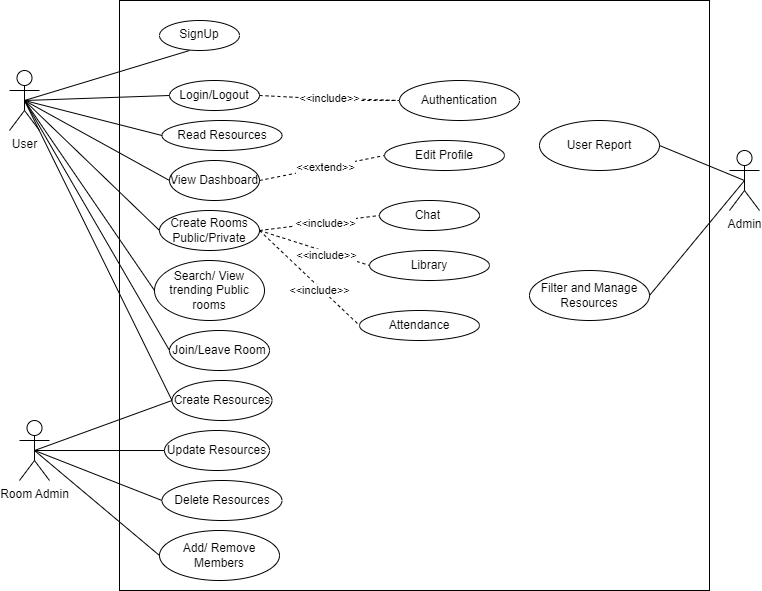

The diagram above was exported from draw.io. Its source (the exported page's mxGraphModel, read from the mxfile embedded in the PNG):
<mxGraphModel dx="1035" dy="574" grid="1" gridSize="10" guides="1" tooltips="1" connect="1" arrows="1" fold="1" page="1" pageScale="1" pageWidth="850" pageHeight="1100" math="0" shadow="0">
  <root>
    <mxCell id="0" />
    <mxCell id="1" parent="0" />
    <mxCell id="jyIxc-UzyjHQJ8XHSzw2-1" value="" style="whiteSpace=wrap;html=1;aspect=fixed;" vertex="1" parent="1">
      <mxGeometry x="160" y="70" width="590" height="590" as="geometry" />
    </mxCell>
    <mxCell id="jyIxc-UzyjHQJ8XHSzw2-2" value="User" style="shape=umlActor;verticalLabelPosition=bottom;verticalAlign=top;html=1;outlineConnect=0;" vertex="1" parent="1">
      <mxGeometry x="50" y="140" width="30" height="60" as="geometry" />
    </mxCell>
    <mxCell id="jyIxc-UzyjHQJ8XHSzw2-4" value="Room Admin" style="shape=umlActor;verticalLabelPosition=bottom;verticalAlign=top;html=1;outlineConnect=0;" vertex="1" parent="1">
      <mxGeometry x="60" y="490" width="30" height="60" as="geometry" />
    </mxCell>
    <mxCell id="jyIxc-UzyjHQJ8XHSzw2-5" value="Admin" style="shape=umlActor;verticalLabelPosition=bottom;verticalAlign=top;html=1;outlineConnect=0;" vertex="1" parent="1">
      <mxGeometry x="770" y="220" width="30" height="60" as="geometry" />
    </mxCell>
    <mxCell id="jyIxc-UzyjHQJ8XHSzw2-9" value="SignUp" style="ellipse;whiteSpace=wrap;html=1;verticalAlign=top;" vertex="1" parent="1">
      <mxGeometry x="200" y="90" width="80" height="30" as="geometry" />
    </mxCell>
    <mxCell id="jyIxc-UzyjHQJ8XHSzw2-12" value="" style="endArrow=none;html=1;rounded=0;entryX=0.375;entryY=1;entryDx=0;entryDy=0;entryPerimeter=0;exitX=0.5;exitY=0.5;exitDx=0;exitDy=0;exitPerimeter=0;" edge="1" parent="1" source="jyIxc-UzyjHQJ8XHSzw2-2" target="jyIxc-UzyjHQJ8XHSzw2-9">
      <mxGeometry width="50" height="50" relative="1" as="geometry">
        <mxPoint x="350" y="290" as="sourcePoint" />
        <mxPoint x="400" y="240" as="targetPoint" />
        <Array as="points" />
      </mxGeometry>
    </mxCell>
    <mxCell id="jyIxc-UzyjHQJ8XHSzw2-13" value="" style="endArrow=none;html=1;rounded=0;entryX=0;entryY=0.5;entryDx=0;entryDy=0;exitX=0.5;exitY=0.5;exitDx=0;exitDy=0;exitPerimeter=0;" edge="1" parent="1" source="jyIxc-UzyjHQJ8XHSzw2-2" target="jyIxc-UzyjHQJ8XHSzw2-14">
      <mxGeometry width="50" height="50" relative="1" as="geometry">
        <mxPoint x="70" y="170" as="sourcePoint" />
        <mxPoint x="240" y="130" as="targetPoint" />
        <Array as="points" />
      </mxGeometry>
    </mxCell>
    <mxCell id="jyIxc-UzyjHQJ8XHSzw2-14" value="Login/Logout" style="ellipse;whiteSpace=wrap;html=1;" vertex="1" parent="1">
      <mxGeometry x="210" y="150" width="90" height="30" as="geometry" />
    </mxCell>
    <mxCell id="jyIxc-UzyjHQJ8XHSzw2-15" value="View Dashboard" style="ellipse;whiteSpace=wrap;html=1;" vertex="1" parent="1">
      <mxGeometry x="210" y="230" width="90" height="40" as="geometry" />
    </mxCell>
    <mxCell id="jyIxc-UzyjHQJ8XHSzw2-16" value="Create Rooms&lt;br&gt;Public/Private" style="ellipse;whiteSpace=wrap;html=1;" vertex="1" parent="1">
      <mxGeometry x="200" y="280" width="100" height="40" as="geometry" />
    </mxCell>
    <mxCell id="jyIxc-UzyjHQJ8XHSzw2-17" value="Search/ View trending Public rooms" style="ellipse;whiteSpace=wrap;html=1;" vertex="1" parent="1">
      <mxGeometry x="195" y="330" width="110" height="60" as="geometry" />
    </mxCell>
    <mxCell id="jyIxc-UzyjHQJ8XHSzw2-19" value="Join/Leave Room" style="ellipse;whiteSpace=wrap;html=1;" vertex="1" parent="1">
      <mxGeometry x="210" y="400" width="100" height="40" as="geometry" />
    </mxCell>
    <mxCell id="jyIxc-UzyjHQJ8XHSzw2-20" value="Create Resources" style="ellipse;whiteSpace=wrap;html=1;" vertex="1" parent="1">
      <mxGeometry x="212.5" y="450" width="100" height="40" as="geometry" />
    </mxCell>
    <mxCell id="jyIxc-UzyjHQJ8XHSzw2-21" value="Update Resources" style="ellipse;whiteSpace=wrap;html=1;" vertex="1" parent="1">
      <mxGeometry x="205" y="500" width="105" height="40" as="geometry" />
    </mxCell>
    <mxCell id="jyIxc-UzyjHQJ8XHSzw2-22" value="Read Resources" style="ellipse;whiteSpace=wrap;html=1;" vertex="1" parent="1">
      <mxGeometry x="202.5" y="190" width="120" height="30" as="geometry" />
    </mxCell>
    <mxCell id="jyIxc-UzyjHQJ8XHSzw2-23" value="Delete Resources" style="ellipse;whiteSpace=wrap;html=1;" vertex="1" parent="1">
      <mxGeometry x="202.5" y="550" width="120" height="40" as="geometry" />
    </mxCell>
    <mxCell id="jyIxc-UzyjHQJ8XHSzw2-25" value="Add/ Remove Members" style="ellipse;whiteSpace=wrap;html=1;" vertex="1" parent="1">
      <mxGeometry x="200" y="600" width="120" height="50" as="geometry" />
    </mxCell>
    <mxCell id="jyIxc-UzyjHQJ8XHSzw2-26" value="" style="endArrow=none;dashed=1;html=1;rounded=0;exitX=1;exitY=0.5;exitDx=0;exitDy=0;entryX=0.4;entryY=0.167;entryDx=0;entryDy=0;entryPerimeter=0;" edge="1" parent="1" source="jyIxc-UzyjHQJ8XHSzw2-14" target="jyIxc-UzyjHQJ8XHSzw2-1">
      <mxGeometry width="50" height="50" relative="1" as="geometry">
        <mxPoint x="430" y="220" as="sourcePoint" />
        <mxPoint x="480" y="170" as="targetPoint" />
        <Array as="points">
          <mxPoint x="400" y="170" />
          <mxPoint x="440" y="170" />
        </Array>
      </mxGeometry>
    </mxCell>
    <mxCell id="jyIxc-UzyjHQJ8XHSzw2-28" value="&amp;lt;&amp;lt;include&amp;gt;&amp;gt;" style="edgeLabel;html=1;align=center;verticalAlign=middle;resizable=0;points=[];" vertex="1" connectable="0" parent="jyIxc-UzyjHQJ8XHSzw2-26">
      <mxGeometry x="-0.241" y="1" relative="1" as="geometry">
        <mxPoint as="offset" />
      </mxGeometry>
    </mxCell>
    <mxCell id="jyIxc-UzyjHQJ8XHSzw2-27" value="Authentication" style="ellipse;whiteSpace=wrap;html=1;" vertex="1" parent="1">
      <mxGeometry x="440" y="150" width="120" height="40" as="geometry" />
    </mxCell>
    <mxCell id="jyIxc-UzyjHQJ8XHSzw2-29" value="" style="endArrow=none;dashed=1;html=1;rounded=0;exitX=1;exitY=0.5;exitDx=0;exitDy=0;entryX=0;entryY=0.5;entryDx=0;entryDy=0;" edge="1" parent="1" source="jyIxc-UzyjHQJ8XHSzw2-15" target="jyIxc-UzyjHQJ8XHSzw2-30">
      <mxGeometry width="50" height="50" relative="1" as="geometry">
        <mxPoint x="350" y="350" as="sourcePoint" />
        <mxPoint x="400" y="300" as="targetPoint" />
      </mxGeometry>
    </mxCell>
    <mxCell id="jyIxc-UzyjHQJ8XHSzw2-31" value="&amp;lt;&amp;lt;extend&amp;gt;&amp;gt;" style="edgeLabel;html=1;align=center;verticalAlign=middle;resizable=0;points=[];" vertex="1" connectable="0" parent="jyIxc-UzyjHQJ8XHSzw2-29">
      <mxGeometry x="0.0554" relative="1" as="geometry">
        <mxPoint as="offset" />
      </mxGeometry>
    </mxCell>
    <mxCell id="jyIxc-UzyjHQJ8XHSzw2-30" value="Edit Profile" style="ellipse;whiteSpace=wrap;html=1;" vertex="1" parent="1">
      <mxGeometry x="425" y="210" width="120" height="30" as="geometry" />
    </mxCell>
    <mxCell id="jyIxc-UzyjHQJ8XHSzw2-32" value="" style="endArrow=none;dashed=1;html=1;rounded=0;exitX=1;exitY=0.5;exitDx=0;exitDy=0;entryX=0;entryY=0.5;entryDx=0;entryDy=0;" edge="1" parent="1" source="jyIxc-UzyjHQJ8XHSzw2-16" target="jyIxc-UzyjHQJ8XHSzw2-33">
      <mxGeometry width="50" height="50" relative="1" as="geometry">
        <mxPoint x="350" y="350" as="sourcePoint" />
        <mxPoint x="400" y="300" as="targetPoint" />
      </mxGeometry>
    </mxCell>
    <mxCell id="jyIxc-UzyjHQJ8XHSzw2-34" value="&amp;lt;&amp;lt;include&amp;gt;&amp;gt;" style="edgeLabel;html=1;align=center;verticalAlign=middle;resizable=0;points=[];" vertex="1" connectable="0" parent="jyIxc-UzyjHQJ8XHSzw2-32">
      <mxGeometry x="0.081" y="-1" relative="1" as="geometry">
        <mxPoint as="offset" />
      </mxGeometry>
    </mxCell>
    <mxCell id="jyIxc-UzyjHQJ8XHSzw2-33" value="Chat&amp;nbsp;" style="ellipse;whiteSpace=wrap;html=1;" vertex="1" parent="1">
      <mxGeometry x="420" y="270" width="100" height="30" as="geometry" />
    </mxCell>
    <mxCell id="jyIxc-UzyjHQJ8XHSzw2-35" value="Library" style="ellipse;whiteSpace=wrap;html=1;" vertex="1" parent="1">
      <mxGeometry x="410" y="320" width="120" height="30" as="geometry" />
    </mxCell>
    <mxCell id="jyIxc-UzyjHQJ8XHSzw2-36" value="" style="endArrow=none;dashed=1;html=1;rounded=0;exitX=1;exitY=0.5;exitDx=0;exitDy=0;entryX=0;entryY=0.5;entryDx=0;entryDy=0;" edge="1" parent="1" source="jyIxc-UzyjHQJ8XHSzw2-16" target="jyIxc-UzyjHQJ8XHSzw2-35">
      <mxGeometry width="50" height="50" relative="1" as="geometry">
        <mxPoint x="340" y="440" as="sourcePoint" />
        <mxPoint x="390" y="390" as="targetPoint" />
      </mxGeometry>
    </mxCell>
    <mxCell id="jyIxc-UzyjHQJ8XHSzw2-37" value="&amp;lt;&amp;lt;include&amp;gt;&amp;gt;" style="edgeLabel;html=1;align=center;verticalAlign=middle;resizable=0;points=[];" vertex="1" connectable="0" parent="jyIxc-UzyjHQJ8XHSzw2-36">
      <mxGeometry x="0.2158" y="-3" relative="1" as="geometry">
        <mxPoint as="offset" />
      </mxGeometry>
    </mxCell>
    <mxCell id="jyIxc-UzyjHQJ8XHSzw2-38" value="Attendance" style="ellipse;whiteSpace=wrap;html=1;" vertex="1" parent="1">
      <mxGeometry x="400" y="380" width="120" height="30" as="geometry" />
    </mxCell>
    <mxCell id="jyIxc-UzyjHQJ8XHSzw2-39" value="" style="endArrow=none;dashed=1;html=1;rounded=0;exitX=1;exitY=0.5;exitDx=0;exitDy=0;entryX=0;entryY=0.5;entryDx=0;entryDy=0;" edge="1" parent="1" source="jyIxc-UzyjHQJ8XHSzw2-16" target="jyIxc-UzyjHQJ8XHSzw2-38">
      <mxGeometry width="50" height="50" relative="1" as="geometry">
        <mxPoint x="430" y="520" as="sourcePoint" />
        <mxPoint x="480" y="470" as="targetPoint" />
      </mxGeometry>
    </mxCell>
    <mxCell id="jyIxc-UzyjHQJ8XHSzw2-40" value="&amp;lt;&amp;lt;include&amp;gt;&amp;gt;" style="edgeLabel;html=1;align=center;verticalAlign=middle;resizable=0;points=[];" vertex="1" connectable="0" parent="jyIxc-UzyjHQJ8XHSzw2-39">
      <mxGeometry x="0.2095" y="-2" relative="1" as="geometry">
        <mxPoint as="offset" />
      </mxGeometry>
    </mxCell>
    <mxCell id="jyIxc-UzyjHQJ8XHSzw2-41" value="User Report" style="ellipse;whiteSpace=wrap;html=1;" vertex="1" parent="1">
      <mxGeometry x="580" y="190" width="120" height="50" as="geometry" />
    </mxCell>
    <mxCell id="jyIxc-UzyjHQJ8XHSzw2-42" value="Filter and Manage Resources" style="ellipse;whiteSpace=wrap;html=1;" vertex="1" parent="1">
      <mxGeometry x="570" y="340" width="120" height="50" as="geometry" />
    </mxCell>
    <mxCell id="jyIxc-UzyjHQJ8XHSzw2-44" value="" style="endArrow=none;html=1;rounded=0;entryX=0;entryY=0.5;entryDx=0;entryDy=0;" edge="1" parent="1" target="jyIxc-UzyjHQJ8XHSzw2-22">
      <mxGeometry width="50" height="50" relative="1" as="geometry">
        <mxPoint x="65" y="170" as="sourcePoint" />
        <mxPoint x="170" y="240" as="targetPoint" />
      </mxGeometry>
    </mxCell>
    <mxCell id="jyIxc-UzyjHQJ8XHSzw2-45" value="" style="endArrow=none;html=1;rounded=0;entryX=0;entryY=0.5;entryDx=0;entryDy=0;exitX=0.5;exitY=0.5;exitDx=0;exitDy=0;exitPerimeter=0;" edge="1" parent="1" source="jyIxc-UzyjHQJ8XHSzw2-2" target="jyIxc-UzyjHQJ8XHSzw2-15">
      <mxGeometry width="50" height="50" relative="1" as="geometry">
        <mxPoint x="70" y="350" as="sourcePoint" />
        <mxPoint x="120" y="300" as="targetPoint" />
      </mxGeometry>
    </mxCell>
    <mxCell id="jyIxc-UzyjHQJ8XHSzw2-46" value="" style="endArrow=none;html=1;rounded=0;entryX=0;entryY=0.5;entryDx=0;entryDy=0;exitX=0.5;exitY=0.5;exitDx=0;exitDy=0;exitPerimeter=0;" edge="1" parent="1" source="jyIxc-UzyjHQJ8XHSzw2-2" target="jyIxc-UzyjHQJ8XHSzw2-16">
      <mxGeometry width="50" height="50" relative="1" as="geometry">
        <mxPoint x="60" y="350" as="sourcePoint" />
        <mxPoint x="110" y="300" as="targetPoint" />
      </mxGeometry>
    </mxCell>
    <mxCell id="jyIxc-UzyjHQJ8XHSzw2-47" value="" style="endArrow=none;html=1;rounded=0;entryX=0;entryY=0.5;entryDx=0;entryDy=0;exitX=0.5;exitY=0.5;exitDx=0;exitDy=0;exitPerimeter=0;" edge="1" parent="1" source="jyIxc-UzyjHQJ8XHSzw2-2" target="jyIxc-UzyjHQJ8XHSzw2-17">
      <mxGeometry width="50" height="50" relative="1" as="geometry">
        <mxPoint x="60" y="360" as="sourcePoint" />
        <mxPoint x="110" y="310" as="targetPoint" />
      </mxGeometry>
    </mxCell>
    <mxCell id="jyIxc-UzyjHQJ8XHSzw2-48" value="" style="endArrow=none;html=1;rounded=0;entryX=0;entryY=0.5;entryDx=0;entryDy=0;exitX=0.5;exitY=0.5;exitDx=0;exitDy=0;exitPerimeter=0;" edge="1" parent="1" source="jyIxc-UzyjHQJ8XHSzw2-2" target="jyIxc-UzyjHQJ8XHSzw2-19">
      <mxGeometry width="50" height="50" relative="1" as="geometry">
        <mxPoint x="50" y="370" as="sourcePoint" />
        <mxPoint x="100" y="320" as="targetPoint" />
      </mxGeometry>
    </mxCell>
    <mxCell id="jyIxc-UzyjHQJ8XHSzw2-49" value="" style="endArrow=none;html=1;rounded=0;entryX=0;entryY=0.5;entryDx=0;entryDy=0;exitX=0.5;exitY=0.5;exitDx=0;exitDy=0;exitPerimeter=0;" edge="1" parent="1" source="jyIxc-UzyjHQJ8XHSzw2-4" target="jyIxc-UzyjHQJ8XHSzw2-20">
      <mxGeometry width="50" height="50" relative="1" as="geometry">
        <mxPoint x="140" y="500" as="sourcePoint" />
        <mxPoint x="190" y="450" as="targetPoint" />
      </mxGeometry>
    </mxCell>
    <mxCell id="jyIxc-UzyjHQJ8XHSzw2-50" value="" style="endArrow=none;html=1;rounded=0;exitX=0.5;exitY=0.5;exitDx=0;exitDy=0;exitPerimeter=0;entryX=0;entryY=0.5;entryDx=0;entryDy=0;" edge="1" parent="1" source="jyIxc-UzyjHQJ8XHSzw2-4" target="jyIxc-UzyjHQJ8XHSzw2-21">
      <mxGeometry width="50" height="50" relative="1" as="geometry">
        <mxPoint x="350" y="550" as="sourcePoint" />
        <mxPoint x="400" y="500" as="targetPoint" />
      </mxGeometry>
    </mxCell>
    <mxCell id="jyIxc-UzyjHQJ8XHSzw2-52" value="" style="endArrow=none;html=1;rounded=0;entryX=0;entryY=0.5;entryDx=0;entryDy=0;exitX=0.5;exitY=0.5;exitDx=0;exitDy=0;exitPerimeter=0;" edge="1" parent="1" source="jyIxc-UzyjHQJ8XHSzw2-2" target="jyIxc-UzyjHQJ8XHSzw2-20">
      <mxGeometry width="50" height="50" relative="1" as="geometry">
        <mxPoint x="50" y="370" as="sourcePoint" />
        <mxPoint x="100" y="320" as="targetPoint" />
      </mxGeometry>
    </mxCell>
    <mxCell id="jyIxc-UzyjHQJ8XHSzw2-53" value="" style="endArrow=none;html=1;rounded=0;entryX=0;entryY=0.5;entryDx=0;entryDy=0;exitX=0.5;exitY=0.5;exitDx=0;exitDy=0;exitPerimeter=0;" edge="1" parent="1" source="jyIxc-UzyjHQJ8XHSzw2-4" target="jyIxc-UzyjHQJ8XHSzw2-23">
      <mxGeometry width="50" height="50" relative="1" as="geometry">
        <mxPoint x="70" y="440" as="sourcePoint" />
        <mxPoint x="120" y="390" as="targetPoint" />
      </mxGeometry>
    </mxCell>
    <mxCell id="jyIxc-UzyjHQJ8XHSzw2-54" value="" style="endArrow=none;html=1;rounded=0;entryX=0;entryY=0.5;entryDx=0;entryDy=0;exitX=0.5;exitY=0.5;exitDx=0;exitDy=0;exitPerimeter=0;" edge="1" parent="1" source="jyIxc-UzyjHQJ8XHSzw2-4" target="jyIxc-UzyjHQJ8XHSzw2-25">
      <mxGeometry width="50" height="50" relative="1" as="geometry">
        <mxPoint x="60" y="440" as="sourcePoint" />
        <mxPoint x="110" y="390" as="targetPoint" />
      </mxGeometry>
    </mxCell>
    <mxCell id="jyIxc-UzyjHQJ8XHSzw2-55" value="" style="endArrow=none;html=1;rounded=0;entryX=0.5;entryY=0.5;entryDx=0;entryDy=0;entryPerimeter=0;exitX=1;exitY=0.5;exitDx=0;exitDy=0;" edge="1" parent="1" source="jyIxc-UzyjHQJ8XHSzw2-41" target="jyIxc-UzyjHQJ8XHSzw2-5">
      <mxGeometry width="50" height="50" relative="1" as="geometry">
        <mxPoint x="10" y="450" as="sourcePoint" />
        <mxPoint x="60" y="400" as="targetPoint" />
      </mxGeometry>
    </mxCell>
    <mxCell id="jyIxc-UzyjHQJ8XHSzw2-56" value="" style="endArrow=none;html=1;rounded=0;entryX=0.5;entryY=0.5;entryDx=0;entryDy=0;entryPerimeter=0;exitX=1;exitY=0.5;exitDx=0;exitDy=0;" edge="1" parent="1" source="jyIxc-UzyjHQJ8XHSzw2-42" target="jyIxc-UzyjHQJ8XHSzw2-5">
      <mxGeometry width="50" height="50" relative="1" as="geometry">
        <mxPoint x="660" y="360" as="sourcePoint" />
        <mxPoint x="710" y="310" as="targetPoint" />
      </mxGeometry>
    </mxCell>
  </root>
</mxGraphModel>